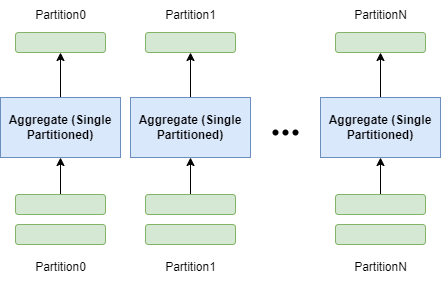

The diagram above was exported from draw.io. Its source (the exported page's mxGraphModel, read from the mxfile embedded in the PNG):
<mxGraphModel dx="2074" dy="1196" grid="1" gridSize="10" guides="1" tooltips="1" connect="1" arrows="1" fold="1" page="1" pageScale="1" pageWidth="827" pageHeight="1169" math="0" shadow="0">
  <root>
    <mxCell id="0" />
    <mxCell id="1" parent="0" />
    <mxCell id="IAOLG8ACU44_xAyuVIr2-1" value="" style="edgeStyle=orthogonalEdgeStyle;rounded=0;orthogonalLoop=1;jettySize=auto;html=1;" edge="1" parent="1" source="IAOLG8ACU44_xAyuVIr2-2" target="IAOLG8ACU44_xAyuVIr2-7">
      <mxGeometry relative="1" as="geometry">
        <mxPoint x="310" y="341" as="targetPoint" />
      </mxGeometry>
    </mxCell>
    <mxCell id="IAOLG8ACU44_xAyuVIr2-2" value="&lt;b&gt;Aggregate (Single Partitioned)&lt;/b&gt;" style="whiteSpace=wrap;html=1;rounded=0;fillColor=#dae8fc;strokeColor=#6c8ebf;" vertex="1" parent="1">
      <mxGeometry x="250" y="395" width="120" height="60" as="geometry" />
    </mxCell>
    <mxCell id="IAOLG8ACU44_xAyuVIr2-3" value="" style="edgeStyle=orthogonalEdgeStyle;rounded=0;orthogonalLoop=1;jettySize=auto;html=1;" edge="1" parent="1" source="IAOLG8ACU44_xAyuVIr2-4" target="IAOLG8ACU44_xAyuVIr2-2">
      <mxGeometry relative="1" as="geometry" />
    </mxCell>
    <mxCell id="IAOLG8ACU44_xAyuVIr2-4" value="" style="rounded=1;whiteSpace=wrap;html=1;fillColor=#d5e8d4;strokeColor=#82b366;" vertex="1" parent="1">
      <mxGeometry x="265" y="492" width="90" height="20" as="geometry" />
    </mxCell>
    <mxCell id="IAOLG8ACU44_xAyuVIr2-5" value="" style="rounded=1;whiteSpace=wrap;html=1;fillColor=#d5e8d4;strokeColor=#82b366;" vertex="1" parent="1">
      <mxGeometry x="265" y="522" width="90" height="20" as="geometry" />
    </mxCell>
    <mxCell id="IAOLG8ACU44_xAyuVIr2-6" value="Partition0" style="text;html=1;align=center;verticalAlign=middle;resizable=0;points=[];autosize=1;strokeColor=none;fillColor=none;" vertex="1" parent="1">
      <mxGeometry x="275" y="550" width="70" height="30" as="geometry" />
    </mxCell>
    <mxCell id="IAOLG8ACU44_xAyuVIr2-7" value="" style="rounded=1;whiteSpace=wrap;html=1;fillColor=#d5e8d4;strokeColor=#82b366;" vertex="1" parent="1">
      <mxGeometry x="265" y="330" width="90" height="20" as="geometry" />
    </mxCell>
    <mxCell id="IAOLG8ACU44_xAyuVIr2-8" value="Partition0" style="text;html=1;align=center;verticalAlign=middle;resizable=0;points=[];autosize=1;strokeColor=none;fillColor=none;" vertex="1" parent="1">
      <mxGeometry x="275" y="298" width="70" height="30" as="geometry" />
    </mxCell>
    <mxCell id="IAOLG8ACU44_xAyuVIr2-9" value="" style="edgeStyle=orthogonalEdgeStyle;rounded=0;orthogonalLoop=1;jettySize=auto;html=1;" edge="1" parent="1" source="IAOLG8ACU44_xAyuVIr2-10" target="IAOLG8ACU44_xAyuVIr2-15">
      <mxGeometry relative="1" as="geometry">
        <mxPoint x="440" y="341" as="targetPoint" />
      </mxGeometry>
    </mxCell>
    <mxCell id="IAOLG8ACU44_xAyuVIr2-10" value="&lt;b&gt;Aggregate (Single Partitioned)&lt;/b&gt;" style="whiteSpace=wrap;html=1;rounded=0;fillColor=#dae8fc;strokeColor=#6c8ebf;" vertex="1" parent="1">
      <mxGeometry x="380" y="395" width="120" height="60" as="geometry" />
    </mxCell>
    <mxCell id="IAOLG8ACU44_xAyuVIr2-11" value="" style="edgeStyle=orthogonalEdgeStyle;rounded=0;orthogonalLoop=1;jettySize=auto;html=1;" edge="1" parent="1" source="IAOLG8ACU44_xAyuVIr2-12" target="IAOLG8ACU44_xAyuVIr2-10">
      <mxGeometry relative="1" as="geometry" />
    </mxCell>
    <mxCell id="IAOLG8ACU44_xAyuVIr2-12" value="" style="rounded=1;whiteSpace=wrap;html=1;fillColor=#d5e8d4;strokeColor=#82b366;" vertex="1" parent="1">
      <mxGeometry x="395" y="492" width="90" height="20" as="geometry" />
    </mxCell>
    <mxCell id="IAOLG8ACU44_xAyuVIr2-13" value="" style="rounded=1;whiteSpace=wrap;html=1;fillColor=#d5e8d4;strokeColor=#82b366;" vertex="1" parent="1">
      <mxGeometry x="395" y="522" width="90" height="20" as="geometry" />
    </mxCell>
    <mxCell id="IAOLG8ACU44_xAyuVIr2-14" value="Partition1" style="text;html=1;align=center;verticalAlign=middle;resizable=0;points=[];autosize=1;strokeColor=none;fillColor=none;" vertex="1" parent="1">
      <mxGeometry x="405" y="550" width="70" height="30" as="geometry" />
    </mxCell>
    <mxCell id="IAOLG8ACU44_xAyuVIr2-15" value="" style="rounded=1;whiteSpace=wrap;html=1;fillColor=#d5e8d4;strokeColor=#82b366;" vertex="1" parent="1">
      <mxGeometry x="395" y="330" width="90" height="20" as="geometry" />
    </mxCell>
    <mxCell id="IAOLG8ACU44_xAyuVIr2-16" value="Partition1" style="text;html=1;align=center;verticalAlign=middle;resizable=0;points=[];autosize=1;strokeColor=none;fillColor=none;" vertex="1" parent="1">
      <mxGeometry x="405" y="298" width="70" height="30" as="geometry" />
    </mxCell>
    <mxCell id="IAOLG8ACU44_xAyuVIr2-17" value="" style="edgeStyle=orthogonalEdgeStyle;rounded=0;orthogonalLoop=1;jettySize=auto;html=1;" edge="1" parent="1" source="IAOLG8ACU44_xAyuVIr2-18" target="IAOLG8ACU44_xAyuVIr2-23">
      <mxGeometry relative="1" as="geometry">
        <mxPoint x="630" y="341" as="targetPoint" />
      </mxGeometry>
    </mxCell>
    <mxCell id="IAOLG8ACU44_xAyuVIr2-18" value="&lt;b&gt;Aggregate (Single Partitioned)&lt;/b&gt;" style="whiteSpace=wrap;html=1;rounded=0;fillColor=#dae8fc;strokeColor=#6c8ebf;" vertex="1" parent="1">
      <mxGeometry x="570" y="395" width="120" height="60" as="geometry" />
    </mxCell>
    <mxCell id="IAOLG8ACU44_xAyuVIr2-19" value="" style="edgeStyle=orthogonalEdgeStyle;rounded=0;orthogonalLoop=1;jettySize=auto;html=1;" edge="1" parent="1" source="IAOLG8ACU44_xAyuVIr2-20" target="IAOLG8ACU44_xAyuVIr2-18">
      <mxGeometry relative="1" as="geometry" />
    </mxCell>
    <mxCell id="IAOLG8ACU44_xAyuVIr2-20" value="" style="rounded=1;whiteSpace=wrap;html=1;fillColor=#d5e8d4;strokeColor=#82b366;" vertex="1" parent="1">
      <mxGeometry x="585" y="492" width="90" height="20" as="geometry" />
    </mxCell>
    <mxCell id="IAOLG8ACU44_xAyuVIr2-21" value="" style="rounded=1;whiteSpace=wrap;html=1;fillColor=#d5e8d4;strokeColor=#82b366;" vertex="1" parent="1">
      <mxGeometry x="585" y="522" width="90" height="20" as="geometry" />
    </mxCell>
    <mxCell id="IAOLG8ACU44_xAyuVIr2-22" value="PartitionN" style="text;html=1;align=center;verticalAlign=middle;resizable=0;points=[];autosize=1;strokeColor=none;fillColor=none;" vertex="1" parent="1">
      <mxGeometry x="590" y="550" width="80" height="30" as="geometry" />
    </mxCell>
    <mxCell id="IAOLG8ACU44_xAyuVIr2-23" value="" style="rounded=1;whiteSpace=wrap;html=1;fillColor=#d5e8d4;strokeColor=#82b366;" vertex="1" parent="1">
      <mxGeometry x="585" y="330" width="90" height="20" as="geometry" />
    </mxCell>
    <mxCell id="IAOLG8ACU44_xAyuVIr2-24" value="PartitionN" style="text;html=1;align=center;verticalAlign=middle;resizable=0;points=[];autosize=1;strokeColor=none;fillColor=none;" vertex="1" parent="1">
      <mxGeometry x="590" y="298" width="80" height="30" as="geometry" />
    </mxCell>
    <mxCell id="IAOLG8ACU44_xAyuVIr2-25" value="" style="shape=waypoint;sketch=0;size=6;pointerEvents=1;points=[];fillColor=none;resizable=0;rotatable=0;perimeter=centerPerimeter;snapToPoint=1;" vertex="1" parent="1">
      <mxGeometry x="515" y="420" width="20" height="20" as="geometry" />
    </mxCell>
    <mxCell id="IAOLG8ACU44_xAyuVIr2-26" value="" style="shape=waypoint;sketch=0;size=6;pointerEvents=1;points=[];fillColor=none;resizable=0;rotatable=0;perimeter=centerPerimeter;snapToPoint=1;" vertex="1" parent="1">
      <mxGeometry x="525" y="420" width="20" height="20" as="geometry" />
    </mxCell>
    <mxCell id="IAOLG8ACU44_xAyuVIr2-28" value="" style="shape=waypoint;sketch=0;size=6;pointerEvents=1;points=[];fillColor=none;resizable=0;rotatable=0;perimeter=centerPerimeter;snapToPoint=1;" vertex="1" parent="1">
      <mxGeometry x="535" y="420" width="20" height="20" as="geometry" />
    </mxCell>
  </root>
</mxGraphModel>